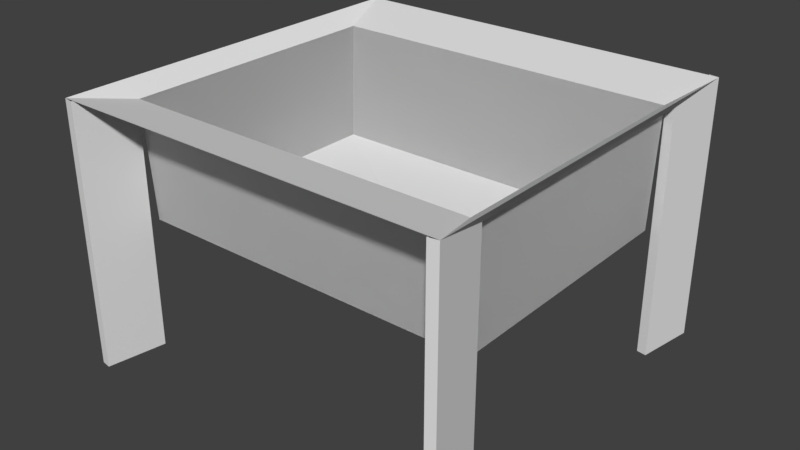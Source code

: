 # Source: sink_prep.blend  (saved by Blender 2.79.0; exported with 4.5.12 LTS)
import bpy
from mathutils import Matrix  # noqa: F401  (used for matrix-valued properties, if any)

bpy.ops.wm.read_factory_settings(use_empty=True)
scene = bpy.context.scene
scene.name = 'Scene'

# ---- collections
col_collection_1 = bpy.data.collections.new('Collection 1'); scene.collection.children.link(col_collection_1)

# ---- materials (node trees are filled in below, after node groups)
mat_material = bpy.data.materials.new('Material')
mat_material.alpha_threshold = 0.0
mat_material.use_transparent_shadow = False
mat_material.roughness = 0.5
mat_material.line_color = (0.0, 0.0, 0.0, 1.0)

# ---- material node trees

# ---- world
world_world = bpy.data.worlds.new('World'); scene.world = world_world
world_world.color = (0.05088, 0.05088, 0.05088)
world_world.use_sun_shadow = False
world_world.sun_shadow_jitter_overblur = 0.0
world_world.cycles.sampling_method = 'MANUAL'

# ---- meshes
me_sink_prep = bpy.data.meshes.new('sink_prep')
me_sink_prep.from_pydata([(0.7125, -4.029e-08, -0.5254), (-0.7125, -4.029e-08, -0.5254), (0.107, 0.48, -0.1051), (-0.107, 0.48, -0.1051), (0.107, 0.48, 0.1044), (-0.107, 0.48, 0.1044), (0.7125, 0.95, -0.5254), (-0.7125, 0.95, -0.5254), (-0.7125, 0.95, 0.7496), (0.7125, 0.95, 0.7496), (0.675, 0.95, -0.5254), (-0.675, 0.95, -0.5254), (-0.675, 0.95, 0.5246), (0.675, 0.95, 0.5246), (0.75, -4.029e-08, -0.7504), (0.75, 1.0, -0.7504), (-0.75, -4.029e-08, -0.7504), (-0.75, 1.0, -0.7504), (-0.75, 1.0, 0.7496), (0.75, 1.0, 0.7496), (0.6675, 0.5, -0.5029), (-0.6675, 0.5, 0.5021), (0.6675, 0.5, 0.5021), (-0.713, -4.029e-08, -0.7566), (-0.713, 1.0, -0.7566), (-0.6755, -4.029e-08, -0.5316), (-0.6755, 0.95, -0.5316), (0.713, -4.029e-08, -0.7566), (0.713, 1.0, -0.7566), (0.6755, -4.029e-08, -0.5316), (0.6755, 0.95, -0.5316), (0.07356, 0.48, -0.01503), (0.06236, 0.48, -0.04206), (-0.05303, 0.48, -0.05343), (0.01463, 0.48, -0.07395), (0.06929, 0.48, -0.0291), (0.0, 0.48, -0.07539), (0.0287, 0.48, -0.06969), (-0.01463, 0.48, -0.07395), (-0.07356, 0.48, 0.01424), (0.07356, 0.48, 0.01424), (0.05303, 0.48, -0.05343), (0.04167, 0.48, -0.06275), (-0.0287, 0.48, -0.06969), (0.06929, 0.48, 0.02831), (0.0287, 0.48, 0.0689), (-0.06929, 0.48, 0.02831), (-0.04167, 0.48, -0.06275), (0.06236, 0.48, 0.04127), (-0.06929, 0.48, -0.0291), (-0.0287, 0.48, 0.0689), (-0.04167, 0.48, 0.06197), (-0.06236, 0.48, 0.04127), (-0.06236, 0.48, -0.04206), (-0.01463, 0.48, 0.07316), (0.05303, 0.48, 0.05264), (0.01463, 0.48, 0.07316), (0.04167, 0.48, 0.06197), (-2.444e-08, 0.48, 0.07461), (-0.07356, 0.48, -0.01503), (-0.05303, 0.48, 0.05264), (0.07356, 0.45, -0.01503), (0.06236, 0.45, -0.04206), (-0.05303, 0.45, -0.05343), (0.01463, 0.45, -0.07395), (0.06929, 0.45, -0.0291), (0.0, 0.45, -0.07539), (0.0287, 0.45, -0.06969), (-0.01463, 0.45, -0.07395), (-0.07356, 0.45, 0.01424), (0.07356, 0.45, 0.01424), (0.05303, 0.45, -0.05343), (0.04167, 0.45, -0.06275), (-0.0287, 0.45, -0.06969), (0.06929, 0.45, 0.02831), (0.0287, 0.45, 0.0689), (-0.06929, 0.45, 0.02831), (-0.04167, 0.45, -0.06275), (0.06236, 0.45, 0.04127), (-0.06929, 0.45, -0.0291), (-0.0287, 0.45, 0.0689), (-0.04167, 0.45, 0.06197), (-0.06236, 0.45, 0.04127), (-0.06236, 0.45, -0.04206), (-0.01463, 0.45, 0.07316), (0.05303, 0.45, 0.05264), (0.01463, 0.45, 0.07316), (0.04167, 0.45, 0.06197), (-2.444e-08, 0.45, 0.07461), (-0.07356, 0.45, -0.01503), (-0.05303, 0.45, 0.05264), (0.7125, -4.029e-08, 0.5254), (-0.7125, -4.029e-08, 0.5254), (0.107, 0.48, 0.1051), (-0.107, 0.48, 0.1051), (0.107, 0.48, -0.1044), (-0.107, 0.48, -0.1044), (0.7125, 0.95, 0.5254), (-0.7125, 0.95, 0.5254), (0.675, 0.95, 0.5254), (-0.675, 0.95, 0.5254), (-0.675, 0.95, -0.5246), (0.675, 0.95, -0.5246), (0.75, -4.029e-08, 0.7504), (0.75, 1.0, 0.7504), (-0.75, -4.029e-08, 0.7504), (-0.75, 1.0, 0.7504), (-0.75, 1.0, -0.7496), (0.75, 1.0, -0.7496), (-0.6675, 0.5, 0.5029), (-0.6675, 0.5, -0.5021), (0.6675, 0.5, -0.5021), (-0.713, -4.029e-08, 0.7566), (-0.713, 1.0, 0.7566), (-0.6755, -4.029e-08, 0.5316), (-0.6755, 0.95, 0.5316), (0.713, -4.029e-08, 0.7566), (0.713, 1.0, 0.7566), (0.6755, -4.029e-08, 0.5316), (0.6755, 0.95, 0.5316), (-0.075, 0.48, 0.0), (0.075, 0.48, 0.0), (-0.07356, 0.48, -0.01424), (0.07356, 0.48, -0.01424), (0.06929, 0.48, -0.02831), (0.0287, 0.48, -0.0689), (-0.06929, 0.48, -0.02831), (0.06236, 0.48, -0.04127), (-0.0287, 0.48, -0.0689), (-0.04167, 0.48, -0.06197), (-0.06236, 0.48, -0.04127), (-0.01463, 0.48, -0.07316), (0.05303, 0.48, -0.05264), (0.01463, 0.48, -0.07316), (0.04167, 0.48, -0.06197), (-2.444e-08, 0.48, -0.07461), (-0.05303, 0.48, -0.05264), (-0.075, 0.45, 0.0), (0.075, 0.45, 0.0), (-0.07356, 0.45, -0.01424), (0.07356, 0.45, -0.01424), (0.06929, 0.45, -0.02831), (0.0287, 0.45, -0.0689), (-0.06929, 0.45, -0.02831), (0.06236, 0.45, -0.04127), (-0.0287, 0.45, -0.0689), (-0.04167, 0.45, -0.06197), (-0.06236, 0.45, -0.04127), (-0.01463, 0.45, -0.07316), (0.05303, 0.45, -0.05264), (0.01463, 0.45, -0.07316), (0.04167, 0.45, -0.06197), (-2.444e-08, 0.45, -0.07461), (-0.05303, 0.45, -0.05264), (0.675, 0.95, 0.5254), (-0.675, 0.95, 0.5254), (0.75, 1.0, 0.7504), (-0.75, 1.0, 0.7504), (0.675, 0.95, -0.5254), (-0.675, 0.95, -0.5254), (0.75, 1.0, -0.7504), (-0.75, 1.0, -0.7504), (0.675, 0.95, -0.5254), (-0.675, 0.95, 0.5246), (0.675, 0.95, 0.5246), (0.6675, 0.5, -0.5029), (-0.6675, 0.5, 0.5021), (0.6675, 0.5, 0.5021), (-0.675, 0.95, 0.5254), (-0.675, 0.95, -0.5246), (0.675, 0.95, -0.5246), (-0.6675, 0.5, 0.5029), (-0.6675, 0.5, -0.5021), (0.6675, 0.5, -0.5021)], [(93, 94)], [(11, 10, 15, 17), (13, 12, 18, 19), (20, 22, 13, 10), (22, 21, 12, 13), (6, 0, 14, 15), (1, 7, 17, 16), (7, 8, 18, 17), (9, 6, 15, 19), (2, 4, 22, 20), (4, 5, 21, 22), (2, 121, 40, 44, 48, 55, 57, 45, 56, 58, 54, 50, 51, 60, 52, 46, 39, 120, 3, 5, 4), (167, 164, 163, 166), (25, 23, 24, 26), (17, 24, 23, 16), (1, 25, 26, 7), (155, 154, 156, 157), (30, 28, 27, 29), (6, 30, 29, 0), (14, 27, 28, 15), (3, 120, 59, 49, 53, 33, 47, 43, 38, 36, 34, 37, 42, 41, 32, 35, 31, 121, 2), (52, 60, 90, 82), (54, 58, 88, 84), (51, 50, 80, 81), (39, 46, 76, 69), (120, 39, 69, 137), (56, 45, 75, 86), (60, 51, 81, 90), (57, 55, 85, 87), (58, 56, 86, 88), (44, 40, 70, 74), (48, 44, 74, 78), (45, 57, 87, 75), (40, 121, 138, 70), (46, 52, 82, 76), (50, 54, 84, 80), (55, 48, 78, 85), (66, 68, 73, 77, 63, 83, 79, 89, 137, 69, 76, 82, 90, 81, 80, 84, 88, 86, 75, 87, 85, 78, 74, 70, 138, 61, 65, 62, 71, 72, 67, 64), (100, 106, 104, 99), (101, 107, 106, 100), (99, 104, 108, 102), (102, 108, 107, 101), (110, 101, 100, 109), (111, 102, 101, 110), (97, 104, 103, 91), (92, 105, 106, 98), (96, 110, 109, 94), (95, 111, 110, 96), (165, 162, 164, 167), (114, 115, 113, 112), (106, 105, 112, 113), (92, 98, 115, 114), (159, 161, 160, 158), (119, 118, 116, 117), (97, 91, 118, 119), (103, 104, 117, 116), (130, 147, 153, 136), (131, 148, 152, 135), (129, 146, 145, 128), (122, 139, 143, 126), (120, 137, 139, 122), (133, 150, 142, 125), (136, 153, 146, 129), (134, 151, 149, 132), (135, 152, 150, 133), (124, 141, 140, 123), (127, 144, 141, 124), (125, 142, 151, 134), (123, 140, 138, 121), (126, 143, 147, 130), (128, 145, 148, 131), (132, 149, 144, 127), (172, 171, 168, 169), (173, 172, 169, 170)])
_k = set([(0, 6), (0, 14), (0, 29), (1, 7), (1, 16), (1, 25), (2, 3), (2, 4), (2, 20), (2, 121), (3, 5), (3, 120), (4, 5), (4, 22), (5, 21), (6, 9), (6, 15), (6, 30), (7, 8), (7, 17), (7, 26), (8, 18), (9, 19), (10, 11), (10, 13), (10, 15), (10, 20), (11, 17), (12, 13), (12, 18), (12, 21), (13, 19), (13, 22), (14, 15), (14, 27), (15, 17), (15, 19), (15, 28), (16, 17), (16, 23), (17, 18), (17, 24), (18, 19), (20, 22), (21, 22), (23, 24), (23, 25), (24, 26), (25, 26), (27, 28), (27, 29), (28, 30), (29, 30), (31, 35), (31, 121), (32, 35), (32, 41), (33, 47), (33, 53), (34, 36), (34, 37), (36, 38), (37, 42), (38, 43), (39, 46), (39, 69), (39, 120), (40, 44), (40, 70), (40, 121), (41, 42), (43, 47), (44, 48), (44, 74), (45, 56), (45, 57), (45, 75), (46, 52), (46, 76), (48, 55), (48, 78), (49, 53), (49, 59), (50, 51), (50, 54), (50, 80), (51, 60), (51, 81), (52, 60), (52, 82), (54, 58), (54, 84), (55, 57), (55, 85), (56, 58), (56, 86), (57, 87), (58, 88), (59, 120), (60, 90), (61, 65), (61, 138), (62, 65), (62, 71), (63, 77), (63, 83), (64, 66), (64, 67), (66, 68), (67, 72), (68, 73), (69, 76), (69, 137), (70, 74), (70, 138), (71, 72), (73, 77), (74, 78), (75, 86), (75, 87), (76, 82), (78, 85), (79, 83), (79, 89), (80, 81), (80, 84), (81, 90), (82, 90), (84, 88), (85, 87), (86, 88), (89, 137), (91, 97), (91, 103), (91, 118), (92, 98), (92, 105), (92, 114), (93, 94), (94, 96), (94, 109), (95, 96), (95, 111), (96, 110), (97, 104), (97, 119), (98, 106), (98, 115), (99, 100), (99, 102), (99, 104), (100, 101), (100, 106), (100, 109), (101, 102), (101, 107), (101, 110), (102, 108), (102, 111), (103, 104), (103, 116), (104, 106), (104, 108), (104, 117), (105, 106), (105, 112), (106, 107), (106, 113), (107, 108), (109, 110), (110, 111), (112, 113), (112, 114), (113, 115), (114, 115), (116, 117), (116, 118), (117, 119), (118, 119), (120, 122), (120, 137), (121, 123), (121, 138), (122, 126), (122, 139), (123, 124), (123, 140), (124, 127), (124, 141), (125, 133), (125, 134), (125, 142), (126, 130), (126, 143), (127, 132), (127, 144), (128, 129), (128, 131), (128, 145), (129, 136), (129, 146), (130, 136), (130, 147), (131, 135), (131, 148), (132, 134), (132, 149), (133, 135), (133, 150), (134, 151), (135, 152), (136, 153), (137, 139), (138, 140), (139, 143), (140, 141), (141, 144), (142, 150), (142, 151), (143, 147), (144, 149), (145, 146), (145, 148), (146, 153), (147, 153), (148, 152), (149, 151), (150, 152), (154, 155), (154, 156), (155, 157), (156, 157), (158, 159), (158, 160), (159, 161), (160, 161), (162, 164), (162, 165), (163, 164), (163, 166), (164, 167), (165, 167), (166, 167), (168, 169), (168, 171), (169, 170), (169, 172), (170, 173), (171, 172), (172, 173)])
me_sink_prep.attributes.new('sharp_edge', 'BOOLEAN', 'EDGE').data.foreach_set('value', [ (min(e.vertices), max(e.vertices)) in _k for e in me_sink_prep.edges])
_uv = me_sink_prep.uv_layers.new(name='UVMap')
_uv.uv.foreach_set('vector', [0.1502, 0.03491, 0.02145, 0.03491, 0.0143, 0.01392, 0.1573, 0.01392, 0.02145, 0.1323, 0.1502, 0.1323, 0.1573, 0.1531, 0.0143, 0.1531, 0.9495, 0.322, 0.9495, 0.4152, 0.8855, 0.4175, 0.8855, 0.3201, 0.8572, 0.1677, 0.8572, 0.2916, 0.7928, 0.2923, 0.7928, 0.167, 0.3209, 0.03513, 0.1859, 0.03486, 0.1863, 0.01392, 0.3285, 0.01421, 0.3571, 0.4107, 0.4922, 0.4104, 0.4996, 0.4313, 0.3574, 0.4317, 0.4922, 0.4104, 0.4922, 0.2921, 0.4996, 0.2922, 0.4996, 0.4313, 0.3209, 0.1534, 0.3209, 0.03513, 0.3285, 0.01421, 0.3285, 0.1534, 0.2438, 0.6781, 0.2238, 0.6781, 0.1859, 0.626, 0.2817, 0.626, 0.2238, 0.6781, 0.2238, 0.6979, 0.1859, 0.7499, 0.1859, 0.626, 0.2438, 0.6781, 0.2338, 0.681, 0.2324, 0.6812, 0.231, 0.6815, 0.2298, 0.6822, 0.2287, 0.6831, 0.2278, 0.6841, 0.2272, 0.6853, 0.2268, 0.6866, 0.2266, 0.688, 0.2268, 0.6893, 0.2272, 0.6906, 0.2278, 0.6918, 0.2287, 0.6929, 0.2298, 0.6938, 0.231, 0.6944, 0.2324, 0.6948, 0.2338, 0.6949, 0.2438, 0.6979, 0.2238, 0.6979, 0.2238, 0.6781, 0.8572, 0.1677, 0.7928, 0.167, 0.7928, 0.2923, 0.8572, 0.2916, 0.1073, 0.9041, 0.1288, 0.9038, 0.1288, 0.7654, 0.1073, 0.7726, 0.5278, 0.5987, 0.5278, 0.5987, 0.6708, 0.5987, 0.6708, 0.5987, 0.0, 0.0, 0.0, 0.0, 0.0, 0.0, 0.0, 0.0, 0.1502, 0.03491, 0.02145, 0.03491, 0.0143, 0.01392, 0.1573, 0.01392, 0.2789, 0.9092, 0.3004, 0.9164, 0.3004, 0.7781, 0.2789, 0.7777, 0.0, 0.0, 0.0, 0.0, 0.0, 0.0, 0.0, 0.0, 0.6708, 0.4595, 0.6708, 0.4595, 0.5278, 0.4595, 0.5278, 0.4595, 0.2438, 0.6979, 0.2338, 0.6949, 0.2352, 0.6948, 0.2365, 0.6944, 0.2377, 0.6938, 0.2388, 0.6929, 0.2397, 0.6918, 0.2404, 0.6906, 0.2408, 0.6893, 0.2409, 0.688, 0.2408, 0.6866, 0.2404, 0.6853, 0.2397, 0.6841, 0.2388, 0.6831, 0.2377, 0.6822, 0.2365, 0.6815, 0.2352, 0.6812, 0.2338, 0.681, 0.2438, 0.6781, 0.2298, 0.6938, 0.2287, 0.6929, 0.2287, 0.6929, 0.2298, 0.6938, 0.2268, 0.6893, 0.2266, 0.688, 0.2266, 0.688, 0.2268, 0.6893, 0.2278, 0.6918, 0.2272, 0.6906, 0.2272, 0.6906, 0.2278, 0.6918, 0.2324, 0.6948, 0.231, 0.6944, 0.231, 0.6944, 0.2324, 0.6948, 0.2338, 0.6949, 0.2324, 0.6948, 0.2324, 0.6948, 0.2338, 0.6949, 0.2268, 0.6866, 0.2272, 0.6853, 0.2272, 0.6853, 0.2268, 0.6866, 0.2287, 0.6929, 0.2278, 0.6918, 0.2278, 0.6918, 0.2287, 0.6929, 0.2278, 0.6841, 0.2287, 0.6831, 0.2287, 0.6831, 0.2278, 0.6841, 0.2266, 0.688, 0.2268, 0.6866, 0.2268, 0.6866, 0.2266, 0.688, 0.231, 0.6815, 0.2324, 0.6812, 0.2324, 0.6812, 0.231, 0.6815, 0.2298, 0.6822, 0.231, 0.6815, 0.231, 0.6815, 0.2298, 0.6822, 0.2272, 0.6853, 0.2278, 0.6841, 0.2278, 0.6841, 0.2272, 0.6853, 0.2324, 0.6812, 0.2338, 0.681, 0.2338, 0.681, 0.2324, 0.6812, 0.231, 0.6944, 0.2298, 0.6938, 0.2298, 0.6938, 0.231, 0.6944, 0.2272, 0.6906, 0.2268, 0.6893, 0.2268, 0.6893, 0.2272, 0.6906, 0.2287, 0.6831, 0.2298, 0.6822, 0.2298, 0.6822, 0.2287, 0.6831, 0.2409, 0.688, 0.2408, 0.6893, 0.2404, 0.6906, 0.2397, 0.6918, 0.2388, 0.6929, 0.2377, 0.6938, 0.2365, 0.6944, 0.2352, 0.6948, 0.2338, 0.6949, 0.2324, 0.6948, 0.231, 0.6944, 0.2298, 0.6938, 0.2287, 0.6929, 0.2278, 0.6918, 0.2272, 0.6906, 0.2268, 0.6893, 0.2266, 0.688, 0.2268, 0.6866, 0.2272, 0.6853, 0.2278, 0.6841, 0.2287, 0.6831, 0.2298, 0.6822, 0.231, 0.6815, 0.2324, 0.6812, 0.2338, 0.681, 0.2352, 0.6812, 0.2365, 0.6815, 0.2377, 0.6822, 0.2388, 0.6831, 0.2397, 0.6841, 0.2404, 0.6853, 0.2408, 0.6866, 0.1502, 0.03491, 0.1573, 0.01392, 0.0143, 0.01392, 0.02145, 0.03491, 0.1502, 0.1323, 0.1573, 0.1531, 0.1573, 0.01392, 0.1502, 0.03491, 0.02145, 0.03491, 0.0143, 0.01392, 0.0143, 0.1531, 0.02145, 0.1323, 0.02145, 0.1323, 0.0143, 0.1531, 0.1573, 0.1531, 0.1502, 0.1323, 0.8858, 0.2343, 0.9497, 0.2366, 0.9497, 0.1391, 0.8858, 0.1411, 0.8572, 0.1677, 0.7928, 0.167, 0.7928, 0.2923, 0.8572, 0.2916, 0.3209, 0.03513, 0.3285, 0.01421, 0.1863, 0.01392, 0.1859, 0.03486, 0.3571, 0.4107, 0.3574, 0.4317, 0.4996, 0.4313, 0.4922, 0.4104, 0.2238, 0.6979, 0.1859, 0.7499, 0.2817, 0.7499, 0.2438, 0.6979, 0.2238, 0.6781, 0.1859, 0.626, 0.1859, 0.7499, 0.2238, 0.6979, 0.9495, 0.322, 0.8855, 0.3201, 0.8855, 0.4175, 0.9495, 0.4152, 0.1073, 0.9041, 0.1073, 0.7726, 0.1288, 0.7654, 0.1288, 0.9038, 0.5278, 0.5987, 0.6708, 0.5987, 0.6708, 0.5987, 0.5278, 0.5987, 0.0, 0.0, 0.0, 0.0, 0.0, 0.0, 0.0, 0.0, 0.1502, 0.03491, 0.1573, 0.01392, 0.0143, 0.01392, 0.02145, 0.03491, 0.2789, 0.9092, 0.2789, 0.7777, 0.3004, 0.7781, 0.3004, 0.9164, 0.0, 0.0, 0.0, 0.0, 0.0, 0.0, 0.0, 0.0, 0.6708, 0.4595, 0.5278, 0.4595, 0.5278, 0.4595, 0.6708, 0.4595, 0.2298, 0.6938, 0.2298, 0.6938, 0.2287, 0.6929, 0.2287, 0.6929, 0.2268, 0.6893, 0.2268, 0.6893, 0.2266, 0.688, 0.2266, 0.688, 0.2278, 0.6918, 0.2278, 0.6918, 0.2272, 0.6906, 0.2272, 0.6906, 0.2324, 0.6948, 0.2324, 0.6948, 0.231, 0.6944, 0.231, 0.6944, 0.2338, 0.6949, 0.2338, 0.6949, 0.2324, 0.6948, 0.2324, 0.6948, 0.2268, 0.6866, 0.2268, 0.6866, 0.2272, 0.6853, 0.2272, 0.6853, 0.2287, 0.6929, 0.2287, 0.6929, 0.2278, 0.6918, 0.2278, 0.6918, 0.2278, 0.6841, 0.2278, 0.6841, 0.2287, 0.6831, 0.2287, 0.6831, 0.2266, 0.688, 0.2266, 0.688, 0.2268, 0.6866, 0.2268, 0.6866, 0.231, 0.6815, 0.231, 0.6815, 0.2324, 0.6812, 0.2324, 0.6812, 0.2298, 0.6822, 0.2298, 0.6822, 0.231, 0.6815, 0.231, 0.6815, 0.2272, 0.6853, 0.2272, 0.6853, 0.2278, 0.6841, 0.2278, 0.6841, 0.2324, 0.6812, 0.2324, 0.6812, 0.2338, 0.681, 0.2338, 0.681, 0.231, 0.6944, 0.231, 0.6944, 0.2298, 0.6938, 0.2298, 0.6938, 0.2272, 0.6906, 0.2272, 0.6906, 0.2268, 0.6893, 0.2268, 0.6893, 0.2287, 0.6831, 0.2287, 0.6831, 0.2298, 0.6822, 0.2298, 0.6822, 0.8858, 0.2343, 0.8858, 0.1411, 0.9497, 0.1391, 0.9497, 0.2366, 0.8572, 0.1677, 0.8572, 0.2916, 0.7928, 0.2923, 0.7928, 0.167])
me_sink_prep.materials.append(mat_material)
me_sink_prep.use_remesh_preserve_volume = False
me_sink_prep.use_remesh_preserve_attributes = False
me_sink_prep.use_mirror_vertex_groups = False
me_sink_prep.use_paint_bone_selection = False
me_sink_prep.use_paint_mask = True
me_sink_prep.update()

# ---- objects
ob_sink_prep = bpy.data.objects.new('sink_prep', me_sink_prep)

# ---- transforms, parenting, visibility, modifiers, constraints
ob_sink_prep.location = (0.0, 0.0, 0.0)
ob_sink_prep.rotation_euler = (1.571, 0.0, 0.0)
ob_sink_prep.lock_rotations_4d = False
ob_sink_prep.empty_display_type = 'ARROWS'
ob_sink_prep.lineart.crease_threshold = 0.0

# ---- collection membership
col_collection_1.objects.link(ob_sink_prep)

# ---- scene / render settings (as saved in the file)
scene.frame_start = 1; scene.frame_end = 250; scene.frame_set(68)
scene.render.engine = 'BLENDER_EEVEE_NEXT'
scene.render.resolution_percentage = 50
scene.render.dither_intensity = 0.0
scene.cycles.use_denoising = False
scene.cycles.samples = 128
scene.cycles.sampling_pattern = 'TABULATED_SOBOL'
scene.cycles.use_adaptive_sampling = False
scene.cycles.use_light_tree = False
scene.cycles.blur_glossy = 0.0
scene.cycles.sample_clamp_indirect = 0.0
scene.view_settings.view_transform = 'Standard'
bpy.context.view_layer.update()

# ---- added for rendering (the .blend has no active camera and no usable light): camera, sun
cam_auto = bpy.data.cameras.new('AutoCamera')
cam_auto.lens = 50.0
cam_auto.sensor_width = 36.0
cam_auto.clip_end = 1000.0
ob_auto_camera = bpy.data.objects.new('AutoCamera', cam_auto)
scene.collection.objects.link(ob_auto_camera)
ob_auto_camera.location = (2.17763, -2.61315, 2.2421)
ob_auto_camera.rotation_euler = (1.09748, -7.21219e-08, 0.694738)
scene.camera = ob_auto_camera
light_auto_sun = bpy.data.lights.new('AutoSun', 'SUN')
light_auto_sun.energy = 3.0
light_auto_sun.angle = 0.0523599
ob_auto_sun = bpy.data.objects.new('AutoSun', light_auto_sun)
scene.collection.objects.link(ob_auto_sun)
ob_auto_sun.rotation_euler = (0.872665, 0.174533, 0.523599)
bpy.context.view_layer.update()
